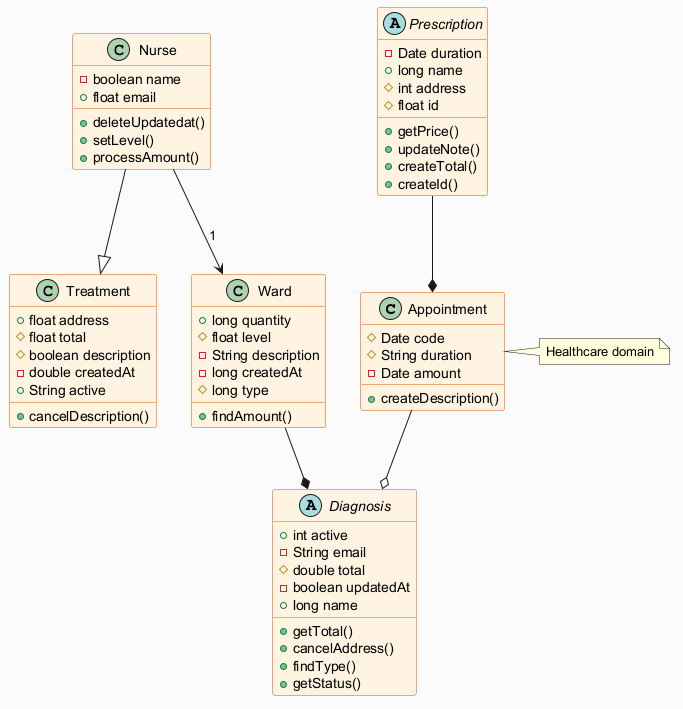

The diagram above was rendered by PlantUML. Its source (embedded in the PNG):
@startuml
skinparam backgroundColor #FAFAFA
skinparam classBackgroundColor #FFF3E0
skinparam classBorderColor #E65100
class Appointment {
  #Date code
  #String duration
  -Date amount
  +createDescription()
}
abstract class Diagnosis {
  +int active
  -String email
  #double total
  -boolean updatedAt
  +long name
  +getTotal()
  +cancelAddress()
  +findType()
  +getStatus()
}
class Treatment {
  +float address
  #float total
  #boolean description
  -double createdAt
  +String active
  +cancelDescription()
}
class Ward {
  +long quantity
  #float level
  -String description
  -long createdAt
  #long type
  +findAmount()
}
abstract class Prescription {
  -Date duration
  +long name
  #int address
  #float id
  +getPrice()
  +updateNote()
  +createTotal()
  +createId()
}
class Nurse {
  -boolean name
  +float email
  +deleteUpdatedat()
  +setLevel()
  +processAmount()
}
Nurse --|> Treatment
Prescription --* Appointment
Appointment --o Diagnosis
Nurse --> Ward : "1"
Ward --* Diagnosis
note right of Appointment : Healthcare domain
@enduml